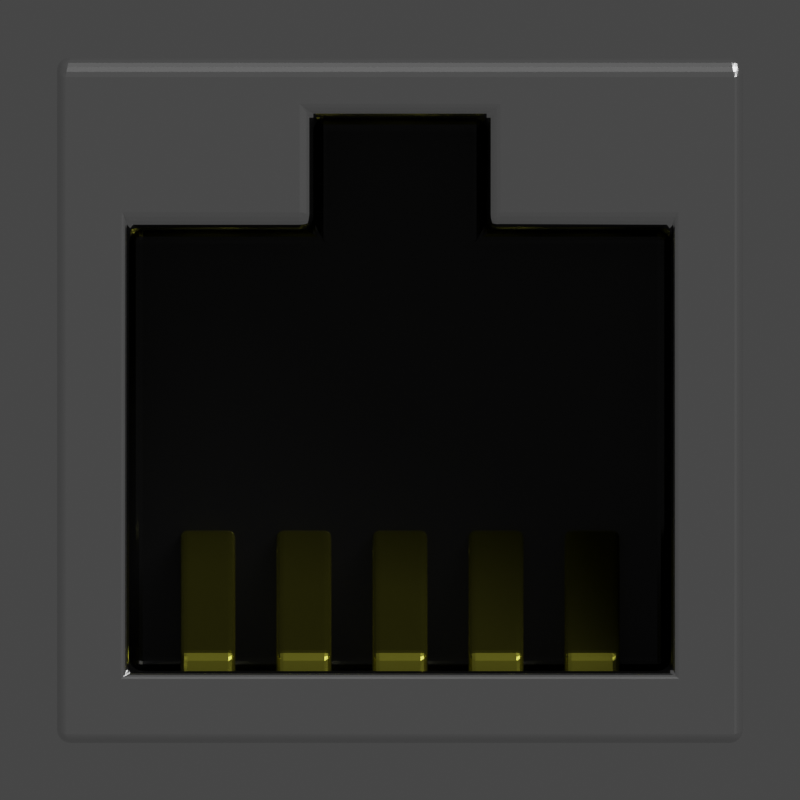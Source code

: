 # Source: RJ45.blend  (saved by Blender 3.6.14; exported with 4.5.12 LTS)
import bpy
from mathutils import Matrix  # noqa: F401  (used for matrix-valued properties, if any)

bpy.ops.wm.read_factory_settings(use_empty=True)
scene = bpy.context.scene
scene.name = 'Scene'

# ---- collections
col_cam___light = bpy.data.collections.new('Cam & Light'); scene.collection.children.link(col_cam___light)
col_rj45 = bpy.data.collections.new('RJ45'); scene.collection.children.link(col_rj45)

# ---- materials (node trees are filled in below, after node groups)
mat_metal = bpy.data.materials.new('Metal')
mat_plastic_black = bpy.data.materials.new('plastic_black')
mat_metal_001 = bpy.data.materials.new('Metal.001')

# ---- material node trees
mat_metal.use_nodes = True; mat_metal.node_tree.nodes.clear()
_N = mat_metal.node_tree.nodes; _L = mat_metal.node_tree.links
n0 = _N.new('ShaderNodeBsdfPrincipled'); n0.name = 'Principled BSDF'; n0.location = (10, 300)
n0.distribution = 'GGX'
n0.subsurface_method = 'RANDOM_WALK_SKIN'
n0.inputs[1].default_value = 0.95
n0.inputs[2].default_value = 0.2
n0.inputs[3].default_value = 1.45
n0.inputs[27].default_value = (0.0, 0.0, 0.0, 1.0)
n0.inputs[28].default_value = 1.0
n1 = _N.new('ShaderNodeOutputMaterial'); n1.name = 'Material Output'; n1.location = (300, 300)
_L.new(n0.outputs[0], n1.inputs[0])
n1.is_active_output = True
mat_plastic_black.use_nodes = True; mat_plastic_black.node_tree.nodes.clear()
_N = mat_plastic_black.node_tree.nodes; _L = mat_plastic_black.node_tree.links
n0 = _N.new('ShaderNodeOutputMaterial'); n0.name = 'Material Output'; n0.location = (300, 300)
n1 = _N.new('ShaderNodeBsdfPrincipled'); n1.name = 'Principled BSDF'; n1.location = (10, 300)
n1.distribution = 'GGX'
n1.subsurface_method = 'RANDOM_WALK_SKIN'
n1.inputs[0].default_value = (0.006596, 0.006596, 0.006596, 1.0)
n1.inputs[2].default_value = 0.2
n1.inputs[3].default_value = 1.45
n1.inputs[27].default_value = (0.0, 0.0, 0.0, 1.0)
n1.inputs[28].default_value = 1.0
_L.new(n1.outputs[0], n0.inputs[0])
n0.is_active_output = True
mat_metal_001.use_nodes = True; mat_metal_001.node_tree.nodes.clear()
_N = mat_metal_001.node_tree.nodes; _L = mat_metal_001.node_tree.links
n0 = _N.new('ShaderNodeBsdfPrincipled'); n0.name = 'Principled BSDF'; n0.location = (10, 300)
n0.distribution = 'GGX'
n0.subsurface_method = 'RANDOM_WALK_SKIN'
n0.inputs[0].default_value = (0.8, 0.7617, 0.0929, 1.0)
n0.inputs[1].default_value = 0.95
n0.inputs[2].default_value = 0.2
n0.inputs[3].default_value = 1.45
n0.inputs[27].default_value = (0.0, 0.0, 0.0, 1.0)
n0.inputs[28].default_value = 1.0
n1 = _N.new('ShaderNodeOutputMaterial'); n1.name = 'Material Output'; n1.location = (300, 300)
_L.new(n0.outputs[0], n1.inputs[0])
n1.is_active_output = True

# ---- world
world_world = bpy.data.worlds.new('World'); scene.world = world_world
world_world.use_nodes = True; world_world.node_tree.nodes.clear()
_N = world_world.node_tree.nodes; _L = world_world.node_tree.links
n0 = _N.new('ShaderNodeOutputWorld'); n0.name = 'World Output'; n0.location = (300, 300)
n1 = _N.new('ShaderNodeBackground'); n1.name = 'Background'; n1.location = (10, 300)
n1.inputs[0].default_value = (0.05088, 0.05088, 0.05088, 1.0)
_L.new(n1.outputs[0], n0.inputs[0])
n0.is_active_output = True
world_world.color = (0.05088, 0.05088, 0.05088)
world_world.use_sun_shadow = False
world_world.sun_shadow_jitter_overblur = 0.0

# ---- cameras
cam_camera_001 = bpy.data.cameras.new('Camera.001')
cam_camera_001.type = 'ORTHO'
cam_camera_001.ortho_scale = 2.0
cam_camera_001.display_size = 34.31

# ---- lights
light_sun = bpy.data.lights.new('Sun', 'SUN')
light_sun.transmission_factor = 0.0
light_sun.angle = 0.5236
light_sun.energy = 1.0

# ---- meshes
me_cube = bpy.data.meshes.new('Cube')
me_cube.from_pydata([(-0.8576, -0.8576, -0.8576), (-0.6776, -0.6776, 0.8576), (-0.8576, 0.8576, -0.8576), (-0.6776, 0.4254, 0.8576), (0.8576, -0.8576, -0.8576), (0.6776, -0.6776, 0.8576), (0.8576, 0.8576, -0.8576), (0.6776, 0.4254, 0.8576), (-0.8576, -0.8576, 0.8576), (-0.8576, 0.8576, 0.8576), (0.8576, 0.8576, 0.8576), (0.8576, -0.8576, 0.8576), (-0.2167, 0.4254, 0.8576), (-0.2167, 0.7058, 0.8576), (0.2167, 0.7058, 0.8576), (0.2167, 0.4254, 0.8576), (-0.6776, -0.6776, -0.1493), (-0.6776, 0.4254, -0.1493), (0.2167, 0.4254, -0.1493), (0.6776, 0.4254, -0.1493), (0.6776, -0.6776, -0.1493), (-0.2167, 0.4254, -0.1493), (-0.2167, 0.7058, -0.1493), (0.2167, 0.7058, -0.1493)], [], [(0, 8, 9, 2), (2, 9, 10, 6), (6, 10, 11, 4), (4, 11, 8, 0), (2, 6, 4, 0), (1, 5, 20, 16), (1, 3, 9, 8), (3, 12, 13, 14, 15, 7, 10, 9), (7, 5, 11, 10), (5, 1, 8, 11), (19, 18, 23, 22, 21, 17, 16, 20), (7, 15, 18, 19), (14, 13, 22, 23), (12, 3, 17, 21), (5, 7, 19, 20), (15, 14, 23, 18), (3, 1, 16, 17), (13, 12, 21, 22)])
me_cube.polygons.foreach_set('material_index', [0, 0, 0, 0, 0, 1, 0, 0, 0, 0, 1, 1, 1, 1, 1, 1, 1, 1])
_uv = me_cube.uv_layers.new(name='UVMap')
_uv.uv.foreach_set('vector', [0.375, 0.0, 0.625, 0.0, 0.625, 0.25, 0.375, 0.25, 0.375, 0.25, 0.625, 0.25, 0.625, 0.5, 0.375, 0.5, 0.375, 0.5, 0.625, 0.5, 0.625, 0.75, 0.375, 0.75, 0.375, 0.75, 0.625, 0.75, 0.625, 1.0, 0.375, 1.0, 0.125, 0.5, 0.375, 0.5, 0.375, 0.75, 0.125, 0.75, 0.8488, 0.7238, 0.6512, 0.7238, 0.6512, 0.7238, 0.8488, 0.7238, 0.8488, 0.7238, 0.8488, 0.5262, 0.875, 0.5, 0.875, 0.75, 0.8488, 0.5262, 0.8093, 0.5262, 0.7698, 0.5262, 0.7302, 0.5262, 0.6907, 0.5262, 0.6512, 0.5262, 0.625, 0.5, 0.875, 0.5, 0.6512, 0.5262, 0.6512, 0.7238, 0.625, 0.75, 0.625, 0.5, 0.6512, 0.7238, 0.8488, 0.7238, 0.875, 0.75, 0.625, 0.75, 0.6512, 0.5262, 0.6907, 0.5262, 0.7302, 0.5262, 0.7698, 0.5262, 0.8093, 0.5262, 0.8488, 0.5262, 0.8488, 0.7238, 0.6512, 0.7238, 0.6512, 0.5262, 0.6907, 0.5262, 0.6907, 0.5262, 0.6512, 0.5262, 0.7302, 0.5262, 0.7698, 0.5262, 0.7698, 0.5262, 0.7302, 0.5262, 0.8093, 0.5262, 0.8488, 0.5262, 0.8488, 0.5262, 0.8093, 0.5262, 0.6512, 0.7238, 0.6512, 0.5262, 0.6512, 0.5262, 0.6512, 0.7238, 0.6907, 0.5262, 0.7302, 0.5262, 0.7302, 0.5262, 0.6907, 0.5262, 0.8488, 0.5262, 0.8488, 0.7238, 0.8488, 0.7238, 0.8488, 0.5262, 0.7698, 0.5262, 0.8093, 0.5262, 0.8093, 0.5262, 0.7698, 0.5262])
me_cube.materials.append(mat_metal)
me_cube.materials.append(mat_plastic_black)
me_cube.update()
me_cube_003 = bpy.data.meshes.new('Cube.003')
me_cube_003.from_pydata([(-0.06861, -0.5146, -0.5146), (-0.06861, -0.5146, 0.5146), (-0.06861, -0.03431, -0.5146), (-0.06861, -0.03431, 0.03431), (0.06861, -0.5146, -0.5146), (0.06861, -0.5146, 0.5146), (0.06861, -0.03431, -0.5146), (0.06861, -0.03431, 0.03431), (-0.06861, -0.3431, -0.5146), (-0.06861, -0.3431, 0.5146), (0.06861, -0.3431, -0.5146), (0.06861, -0.3431, 0.5146)], [], [(8, 9, 3, 2), (2, 3, 7, 6), (10, 11, 5, 4), (4, 5, 1, 0), (8, 10, 4, 0), (11, 9, 1, 5), (7, 3, 9, 11), (2, 6, 10, 8), (6, 7, 11, 10), (0, 1, 9, 8)])
_uv = me_cube_003.uv_layers.new(name='UVMap')
_uv.uv.foreach_set('vector', [0.375, 0.125, 0.625, 0.125, 0.625, 0.25, 0.375, 0.25, 0.375, 0.25, 0.625, 0.25, 0.625, 0.5, 0.375, 0.5, 0.375, 0.625, 0.625, 0.625, 0.625, 0.75, 0.375, 0.75, 0.375, 0.75, 0.625, 0.75, 0.625, 1.0, 0.375, 1.0, 0.125, 0.625, 0.375, 0.625, 0.375, 0.75, 0.125, 0.75, 0.625, 0.625, 0.875, 0.625, 0.875, 0.75, 0.625, 0.75, 0.625, 0.5, 0.875, 0.5, 0.875, 0.625, 0.625, 0.625, 0.125, 0.5, 0.375, 0.5, 0.375, 0.625, 0.125, 0.625, 0.375, 0.5, 0.625, 0.5, 0.625, 0.625, 0.375, 0.625, 0.375, 0.0, 0.625, 0.0, 0.625, 0.125, 0.375, 0.125])
me_cube_003.materials.append(mat_metal_001)
me_cube_003.update()

# ---- objects
ob_camera = bpy.data.objects.new('Camera', cam_camera_001)
ob_sun = bpy.data.objects.new('Sun', light_sun)
ob_cube = bpy.data.objects.new('Cube', me_cube)
ob_cube_001 = bpy.data.objects.new('Cube.001', me_cube_003)
ob_cube_002 = bpy.data.objects.new('Cube.002', me_cube_003)
ob_cube_003 = bpy.data.objects.new('Cube.003', me_cube_003)
ob_cube_004 = bpy.data.objects.new('Cube.004', me_cube_003)
ob_cube_005 = bpy.data.objects.new('Cube.005', me_cube_003)

# ---- transforms, parenting, visibility, modifiers, constraints
ob_camera.location = (0.0, 0.0, 34.31)
ob_sun.location = (9.374, 0.0, 16.59)
ob_sun.rotation_euler = (-0.7653, 0.3512, -0.2738)
ob_cube.location = (0.0, 0.0, 0.0)
_m = ob_cube.modifiers.new('Bevel', 'BEVEL')
_m.width = 0.03431
_m.width_pct = 0.03431
_m.segments = 6
ob_cube_001.location = (0.0, -0.2916, 0.0)
_m = ob_cube_001.modifiers.new('Bevel', 'BEVEL')
_m.width = 0.01715
_m.width_pct = 0.01715
_m.segments = 3
ob_cube_002.location = (0.2401, -0.2916, 0.0)
_m = ob_cube_002.modifiers.new('Bevel', 'BEVEL')
_m.width = 0.01715
_m.width_pct = 0.01715
_m.segments = 3
ob_cube_003.location = (0.4803, -0.2916, 0.0)
_m = ob_cube_003.modifiers.new('Bevel', 'BEVEL')
_m.width = 0.01715
_m.width_pct = 0.01715
_m.segments = 3
ob_cube_004.location = (-0.2401, -0.2916, 0.0)
_m = ob_cube_004.modifiers.new('Bevel', 'BEVEL')
_m.width = 0.01715
_m.width_pct = 0.01715
_m.segments = 3
ob_cube_005.location = (-0.4803, -0.2916, 0.0)
_m = ob_cube_005.modifiers.new('Bevel', 'BEVEL')
_m.width = 0.01715
_m.width_pct = 0.01715
_m.segments = 3

# ---- collection membership
col_cam___light.objects.link(ob_camera)
col_cam___light.objects.link(ob_sun)
col_rj45.objects.link(ob_cube)
col_rj45.objects.link(ob_cube_001)
col_rj45.objects.link(ob_cube_002)
col_rj45.objects.link(ob_cube_003)
col_rj45.objects.link(ob_cube_004)
col_rj45.objects.link(ob_cube_005)

# ---- scene / render settings (as saved in the file)
scene.camera = ob_camera
scene.frame_start = 1; scene.frame_end = 250; scene.frame_set(1)
scene.render.engine = 'CYCLES'
scene.render.image_settings.compression = 100
scene.render.resolution_x = 128
scene.render.resolution_y = 128
scene.render.film_transparent = True
scene.cycles.sampling_pattern = 'TABULATED_SOBOL'
scene.view_settings.view_transform = 'Filmic'
scene.unit_settings.scale_length = 0.02915
bpy.context.view_layer.update()
